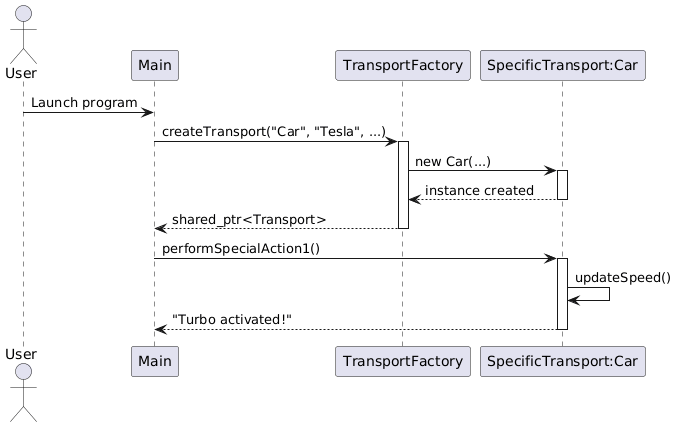

The diagram above was rendered by PlantUML. Its source (embedded in the PNG):
@startuml
actor User
participant Main
participant TransportFactory
participant "SpecificTransport:Car" as Car

User -> Main: Launch program
Main -> TransportFactory: createTransport("Car", "Tesla", ...)
activate TransportFactory
TransportFactory -> Car: new Car(...)
activate Car
Car --> TransportFactory: instance created
deactivate Car
TransportFactory --> Main: shared_ptr<Transport>
deactivate TransportFactory

Main -> Car: performSpecialAction1()
activate Car
Car -> Car: updateSpeed()
Car --> Main: "Turbo activated!"
deactivate Car
@enduml